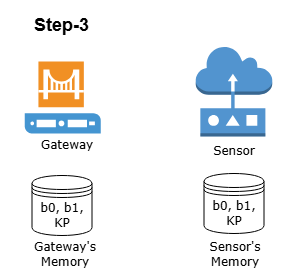

The diagram above was exported from draw.io. Its source (the exported page's mxGraphModel, read from the mxfile embedded in the PNG):
<mxGraphModel dx="1030" dy="562" grid="0" gridSize="10" guides="1" tooltips="1" connect="1" arrows="1" fold="1" page="1" pageScale="1" pageWidth="850" pageHeight="1100" math="0" shadow="0">
  <root>
    <mxCell id="0" />
    <mxCell id="1" parent="0" />
    <mxCell id="6e34aFb9vXQwnukrd9_N-1" parent="1" style="shadow=0;dashed=0;html=1;strokeColor=none;fillColor=#4495D1;labelPosition=center;verticalLabelPosition=bottom;verticalAlign=top;align=center;outlineConnect=0;shape=mxgraph.veeam.gateway_server;" value="" vertex="1">
      <mxGeometry height="72" width="76" x="129.25" y="164" as="geometry" />
    </mxCell>
    <mxCell id="6e34aFb9vXQwnukrd9_N-2" parent="1" style="text;html=1;whiteSpace=wrap;strokeColor=none;fillColor=none;align=center;verticalAlign=middle;rounded=0;" value="&lt;font face=&quot;Verdana&quot;&gt;Gateway&lt;/font&gt;" vertex="1">
      <mxGeometry height="30" width="60" x="142" y="233" as="geometry" />
    </mxCell>
    <mxCell id="6e34aFb9vXQwnukrd9_N-3" parent="1" style="outlineConnect=0;dashed=0;verticalLabelPosition=bottom;verticalAlign=top;align=center;html=1;shape=mxgraph.aws3.sensor;fillColor=#5294CF;gradientColor=none;" value="" vertex="1">
      <mxGeometry height="90" width="76.5" x="300.25" y="149" as="geometry" />
    </mxCell>
    <mxCell id="6e34aFb9vXQwnukrd9_N-4" parent="1" style="text;html=1;whiteSpace=wrap;strokeColor=none;fillColor=none;align=center;verticalAlign=middle;rounded=0;" value="&lt;font face=&quot;Verdana&quot;&gt;Sensor&lt;/font&gt;" vertex="1">
      <mxGeometry height="30" width="60" x="308.5" y="239" as="geometry" />
    </mxCell>
    <mxCell id="6e34aFb9vXQwnukrd9_N-5" parent="1" style="text;html=1;whiteSpace=wrap;strokeColor=none;fillColor=none;align=center;verticalAlign=middle;rounded=0;" value="&lt;font style=&quot;font-size: 18px;&quot;&gt;&lt;b style=&quot;&quot;&gt;Step-3&lt;/b&gt;&lt;/font&gt;" vertex="1">
      <mxGeometry height="30" width="103" x="115" y="113" as="geometry" />
    </mxCell>
    <mxCell id="6e34aFb9vXQwnukrd9_N-6" parent="1" style="shape=datastore;whiteSpace=wrap;html=1;rounded=0;align=center;verticalAlign=middle;fontFamily=Helvetica;fontSize=12;fontColor=default;fillColor=none;gradientColor=none;" value="&lt;font face=&quot;Verdana&quot;&gt;b0, b1, KP&lt;/font&gt;" vertex="1">
      <mxGeometry height="60" width="60" x="136.5" y="278" as="geometry" />
    </mxCell>
    <mxCell id="6e34aFb9vXQwnukrd9_N-7" parent="1" style="shape=datastore;whiteSpace=wrap;html=1;rounded=0;align=center;verticalAlign=middle;fontFamily=Helvetica;fontSize=12;fontColor=default;fillColor=none;gradientColor=none;" value="&lt;font face=&quot;Verdana&quot;&gt;b0, b1, KP&lt;/font&gt;" vertex="1">
      <mxGeometry height="60" width="60" x="308.5" y="276" as="geometry" />
    </mxCell>
    <mxCell id="6e34aFb9vXQwnukrd9_N-8" parent="1" style="text;html=1;whiteSpace=wrap;strokeColor=none;fillColor=none;align=center;verticalAlign=middle;rounded=0;" value="&lt;font face=&quot;Verdana&quot;&gt;Gateway's Memory&lt;/font&gt;" vertex="1">
      <mxGeometry height="30" width="60" x="139.75" y="342" as="geometry" />
    </mxCell>
    <mxCell id="6e34aFb9vXQwnukrd9_N-9" parent="1" style="text;html=1;whiteSpace=wrap;strokeColor=none;fillColor=none;align=center;verticalAlign=middle;rounded=0;" value="&lt;font face=&quot;Verdana&quot;&gt;Sensor's Memory&lt;/font&gt;" vertex="1">
      <mxGeometry height="30" width="60" x="310.25" y="342" as="geometry" />
    </mxCell>
  </root>
</mxGraphModel>